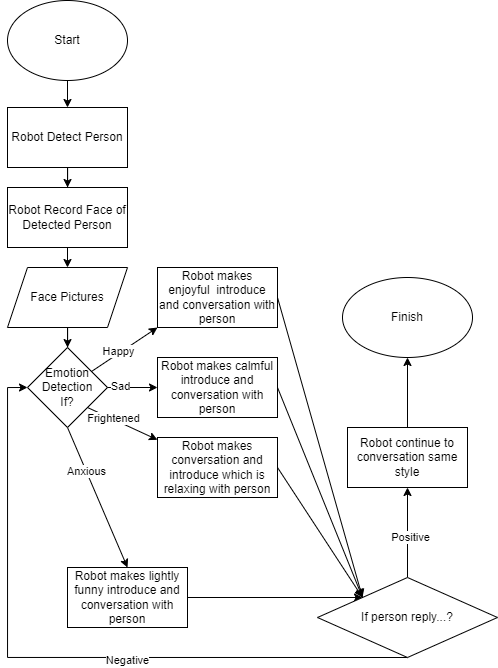

The diagram above was exported from draw.io. Its source (the exported page's mxGraphModel, read from the mxfile embedded in the PNG):
<mxGraphModel dx="1247" dy="1505" grid="1" gridSize="10" guides="1" tooltips="1" connect="1" arrows="1" fold="1" page="1" pageScale="1" pageWidth="1169" pageHeight="827" math="0" shadow="0">
  <root>
    <mxCell id="0" />
    <mxCell id="1" parent="0" />
    <mxCell id="TziMe59vUYWPg42dqKrm-47" style="edgeStyle=orthogonalEdgeStyle;rounded=0;orthogonalLoop=1;jettySize=auto;html=1;exitX=0.5;exitY=1;exitDx=0;exitDy=0;entryX=0.5;entryY=0;entryDx=0;entryDy=0;" edge="1" parent="1" source="TziMe59vUYWPg42dqKrm-45" target="TziMe59vUYWPg42dqKrm-48">
      <mxGeometry relative="1" as="geometry">
        <mxPoint x="100" y="-720" as="targetPoint" />
      </mxGeometry>
    </mxCell>
    <mxCell id="TziMe59vUYWPg42dqKrm-45" value="Start" style="ellipse;whiteSpace=wrap;html=1;" vertex="1" parent="1">
      <mxGeometry x="40" y="-827" width="120" height="80" as="geometry" />
    </mxCell>
    <mxCell id="TziMe59vUYWPg42dqKrm-51" value="" style="edgeStyle=orthogonalEdgeStyle;rounded=0;orthogonalLoop=1;jettySize=auto;html=1;" edge="1" parent="1" source="TziMe59vUYWPg42dqKrm-48" target="TziMe59vUYWPg42dqKrm-50">
      <mxGeometry relative="1" as="geometry" />
    </mxCell>
    <mxCell id="TziMe59vUYWPg42dqKrm-48" value="Robot Detect Person" style="rounded=0;whiteSpace=wrap;html=1;" vertex="1" parent="1">
      <mxGeometry x="40" y="-720" width="120" height="60" as="geometry" />
    </mxCell>
    <mxCell id="TziMe59vUYWPg42dqKrm-53" style="edgeStyle=orthogonalEdgeStyle;rounded=0;orthogonalLoop=1;jettySize=auto;html=1;exitX=0.5;exitY=1;exitDx=0;exitDy=0;entryX=0.5;entryY=0;entryDx=0;entryDy=0;" edge="1" parent="1" source="TziMe59vUYWPg42dqKrm-50" target="TziMe59vUYWPg42dqKrm-52">
      <mxGeometry relative="1" as="geometry" />
    </mxCell>
    <mxCell id="TziMe59vUYWPg42dqKrm-50" value="Robot Record Face of Detected Person" style="whiteSpace=wrap;html=1;rounded=0;" vertex="1" parent="1">
      <mxGeometry x="40" y="-640" width="120" height="60" as="geometry" />
    </mxCell>
    <mxCell id="TziMe59vUYWPg42dqKrm-55" value="" style="edgeStyle=orthogonalEdgeStyle;rounded=0;orthogonalLoop=1;jettySize=auto;html=1;" edge="1" parent="1" source="TziMe59vUYWPg42dqKrm-52" target="TziMe59vUYWPg42dqKrm-54">
      <mxGeometry relative="1" as="geometry" />
    </mxCell>
    <mxCell id="TziMe59vUYWPg42dqKrm-52" value="Face Pictures" style="shape=parallelogram;perimeter=parallelogramPerimeter;whiteSpace=wrap;html=1;fixedSize=1;" vertex="1" parent="1">
      <mxGeometry x="40" y="-560" width="120" height="60" as="geometry" />
    </mxCell>
    <mxCell id="TziMe59vUYWPg42dqKrm-57" value="" style="rounded=0;orthogonalLoop=1;jettySize=auto;html=1;entryX=0;entryY=1;entryDx=0;entryDy=0;" edge="1" parent="1" source="TziMe59vUYWPg42dqKrm-54" target="TziMe59vUYWPg42dqKrm-56">
      <mxGeometry relative="1" as="geometry" />
    </mxCell>
    <mxCell id="TziMe59vUYWPg42dqKrm-58" value="Happy" style="edgeLabel;html=1;align=center;verticalAlign=middle;resizable=0;points=[];" vertex="1" connectable="0" parent="TziMe59vUYWPg42dqKrm-57">
      <mxGeometry x="-0.1609" y="2" relative="1" as="geometry">
        <mxPoint as="offset" />
      </mxGeometry>
    </mxCell>
    <mxCell id="TziMe59vUYWPg42dqKrm-62" style="rounded=0;orthogonalLoop=1;jettySize=auto;html=1;exitX=1;exitY=1;exitDx=0;exitDy=0;" edge="1" parent="1" source="TziMe59vUYWPg42dqKrm-54" target="TziMe59vUYWPg42dqKrm-63">
      <mxGeometry relative="1" as="geometry">
        <mxPoint x="170" y="-390" as="targetPoint" />
      </mxGeometry>
    </mxCell>
    <mxCell id="TziMe59vUYWPg42dqKrm-64" value="Frightened" style="edgeLabel;html=1;align=center;verticalAlign=middle;resizable=0;points=[];" vertex="1" connectable="0" parent="TziMe59vUYWPg42dqKrm-62">
      <mxGeometry x="-0.2613" relative="1" as="geometry">
        <mxPoint y="-1" as="offset" />
      </mxGeometry>
    </mxCell>
    <mxCell id="TziMe59vUYWPg42dqKrm-65" style="rounded=0;orthogonalLoop=1;jettySize=auto;html=1;exitX=0.5;exitY=1;exitDx=0;exitDy=0;entryX=0.5;entryY=0;entryDx=0;entryDy=0;" edge="1" parent="1" source="TziMe59vUYWPg42dqKrm-54" target="TziMe59vUYWPg42dqKrm-66">
      <mxGeometry relative="1" as="geometry">
        <mxPoint x="99.9565217391305" y="-320" as="targetPoint" />
      </mxGeometry>
    </mxCell>
    <mxCell id="TziMe59vUYWPg42dqKrm-67" value="Anxious" style="edgeLabel;html=1;align=center;verticalAlign=middle;resizable=0;points=[];" vertex="1" connectable="0" parent="TziMe59vUYWPg42dqKrm-65">
      <mxGeometry x="-0.3727" relative="1" as="geometry">
        <mxPoint as="offset" />
      </mxGeometry>
    </mxCell>
    <mxCell id="TziMe59vUYWPg42dqKrm-54" value="Emotion Detection&lt;div&gt;If?&lt;/div&gt;" style="rhombus;whiteSpace=wrap;html=1;" vertex="1" parent="1">
      <mxGeometry x="60" y="-480" width="80" height="80" as="geometry" />
    </mxCell>
    <mxCell id="TziMe59vUYWPg42dqKrm-71" style="rounded=0;orthogonalLoop=1;jettySize=auto;html=1;exitX=1;exitY=0.5;exitDx=0;exitDy=0;entryX=0;entryY=0;entryDx=0;entryDy=0;" edge="1" parent="1" source="TziMe59vUYWPg42dqKrm-56" target="TziMe59vUYWPg42dqKrm-75">
      <mxGeometry relative="1" as="geometry">
        <mxPoint x="400" y="-230" as="targetPoint" />
      </mxGeometry>
    </mxCell>
    <mxCell id="TziMe59vUYWPg42dqKrm-56" value="Robot makes enjoyful&amp;nbsp; introduce and conversation with person" style="whiteSpace=wrap;html=1;" vertex="1" parent="1">
      <mxGeometry x="190" y="-560" width="120" height="60" as="geometry" />
    </mxCell>
    <mxCell id="TziMe59vUYWPg42dqKrm-59" value="" style="endArrow=classic;html=1;rounded=0;exitX=1;exitY=0.5;exitDx=0;exitDy=0;entryX=0;entryY=0.5;entryDx=0;entryDy=0;" edge="1" parent="1" source="TziMe59vUYWPg42dqKrm-54" target="TziMe59vUYWPg42dqKrm-60">
      <mxGeometry width="50" height="50" relative="1" as="geometry">
        <mxPoint x="280" y="-440" as="sourcePoint" />
        <mxPoint x="200" y="-440" as="targetPoint" />
      </mxGeometry>
    </mxCell>
    <mxCell id="TziMe59vUYWPg42dqKrm-61" value="Sad" style="edgeLabel;html=1;align=center;verticalAlign=middle;resizable=0;points=[];" vertex="1" connectable="0" parent="TziMe59vUYWPg42dqKrm-59">
      <mxGeometry x="-0.4797" y="1" relative="1" as="geometry">
        <mxPoint as="offset" />
      </mxGeometry>
    </mxCell>
    <mxCell id="TziMe59vUYWPg42dqKrm-72" style="rounded=0;orthogonalLoop=1;jettySize=auto;html=1;exitX=1;exitY=0.5;exitDx=0;exitDy=0;entryX=0;entryY=0;entryDx=0;entryDy=0;" edge="1" parent="1" source="TziMe59vUYWPg42dqKrm-60" target="TziMe59vUYWPg42dqKrm-75">
      <mxGeometry relative="1" as="geometry">
        <mxPoint x="400" y="-230" as="targetPoint" />
      </mxGeometry>
    </mxCell>
    <mxCell id="TziMe59vUYWPg42dqKrm-60" value="Robot makes calmful introduce and conversation with person" style="rounded=0;whiteSpace=wrap;html=1;" vertex="1" parent="1">
      <mxGeometry x="190" y="-470" width="120" height="60" as="geometry" />
    </mxCell>
    <mxCell id="TziMe59vUYWPg42dqKrm-73" style="rounded=0;orthogonalLoop=1;jettySize=auto;html=1;exitX=1;exitY=0.5;exitDx=0;exitDy=0;entryX=0;entryY=0;entryDx=0;entryDy=0;" edge="1" parent="1" source="TziMe59vUYWPg42dqKrm-63" target="TziMe59vUYWPg42dqKrm-75">
      <mxGeometry relative="1" as="geometry">
        <mxPoint x="400" y="-230" as="targetPoint" />
      </mxGeometry>
    </mxCell>
    <mxCell id="TziMe59vUYWPg42dqKrm-63" value="Robot makes conversation and introduce which is relaxing with person" style="rounded=0;whiteSpace=wrap;html=1;" vertex="1" parent="1">
      <mxGeometry x="190" y="-390" width="120" height="60" as="geometry" />
    </mxCell>
    <mxCell id="TziMe59vUYWPg42dqKrm-74" style="rounded=0;orthogonalLoop=1;jettySize=auto;html=1;entryX=0;entryY=0;entryDx=0;entryDy=0;exitX=1;exitY=0.5;exitDx=0;exitDy=0;" edge="1" parent="1" source="TziMe59vUYWPg42dqKrm-66" target="TziMe59vUYWPg42dqKrm-75">
      <mxGeometry relative="1" as="geometry">
        <mxPoint x="310" y="-290" as="sourcePoint" />
        <mxPoint x="400" y="-230" as="targetPoint" />
      </mxGeometry>
    </mxCell>
    <mxCell id="TziMe59vUYWPg42dqKrm-66" value="Robot makes lightly funny introduce and conversation with person" style="rounded=0;whiteSpace=wrap;html=1;" vertex="1" parent="1">
      <mxGeometry x="100" y="-260" width="120" height="60" as="geometry" />
    </mxCell>
    <mxCell id="TziMe59vUYWPg42dqKrm-77" value="" style="edgeStyle=orthogonalEdgeStyle;rounded=0;orthogonalLoop=1;jettySize=auto;html=1;" edge="1" parent="1" source="TziMe59vUYWPg42dqKrm-75" target="TziMe59vUYWPg42dqKrm-76">
      <mxGeometry relative="1" as="geometry" />
    </mxCell>
    <mxCell id="TziMe59vUYWPg42dqKrm-78" value="Positive" style="edgeLabel;html=1;align=center;verticalAlign=middle;resizable=0;points=[];" vertex="1" connectable="0" parent="TziMe59vUYWPg42dqKrm-77">
      <mxGeometry x="-0.1063" y="-3" relative="1" as="geometry">
        <mxPoint as="offset" />
      </mxGeometry>
    </mxCell>
    <mxCell id="TziMe59vUYWPg42dqKrm-80" value="" style="edgeStyle=orthogonalEdgeStyle;rounded=0;orthogonalLoop=1;jettySize=auto;html=1;entryX=0;entryY=0.5;entryDx=0;entryDy=0;exitX=0.5;exitY=1;exitDx=0;exitDy=0;" edge="1" parent="1" source="TziMe59vUYWPg42dqKrm-75" target="TziMe59vUYWPg42dqKrm-54">
      <mxGeometry relative="1" as="geometry">
        <mxPoint x="640" y="-210" as="targetPoint" />
        <Array as="points">
          <mxPoint x="40" y="-170" />
          <mxPoint x="40" y="-440" />
        </Array>
      </mxGeometry>
    </mxCell>
    <mxCell id="TziMe59vUYWPg42dqKrm-81" value="Negative" style="edgeLabel;html=1;align=center;verticalAlign=middle;resizable=0;points=[];" vertex="1" connectable="0" parent="TziMe59vUYWPg42dqKrm-80">
      <mxGeometry x="-0.1866" y="3" relative="1" as="geometry">
        <mxPoint as="offset" />
      </mxGeometry>
    </mxCell>
    <mxCell id="TziMe59vUYWPg42dqKrm-75" value="If person reply...?" style="rhombus;whiteSpace=wrap;html=1;" vertex="1" parent="1">
      <mxGeometry x="350" y="-250" width="180" height="80" as="geometry" />
    </mxCell>
    <mxCell id="TziMe59vUYWPg42dqKrm-83" value="" style="edgeStyle=orthogonalEdgeStyle;rounded=0;orthogonalLoop=1;jettySize=auto;html=1;" edge="1" parent="1" source="TziMe59vUYWPg42dqKrm-76" target="TziMe59vUYWPg42dqKrm-82">
      <mxGeometry relative="1" as="geometry" />
    </mxCell>
    <mxCell id="TziMe59vUYWPg42dqKrm-76" value="Robot continue to conversation same style" style="whiteSpace=wrap;html=1;" vertex="1" parent="1">
      <mxGeometry x="380" y="-400" width="120" height="60" as="geometry" />
    </mxCell>
    <mxCell id="TziMe59vUYWPg42dqKrm-82" value="Finish" style="ellipse;whiteSpace=wrap;html=1;" vertex="1" parent="1">
      <mxGeometry x="375" y="-550" width="130" height="80" as="geometry" />
    </mxCell>
  </root>
</mxGraphModel>